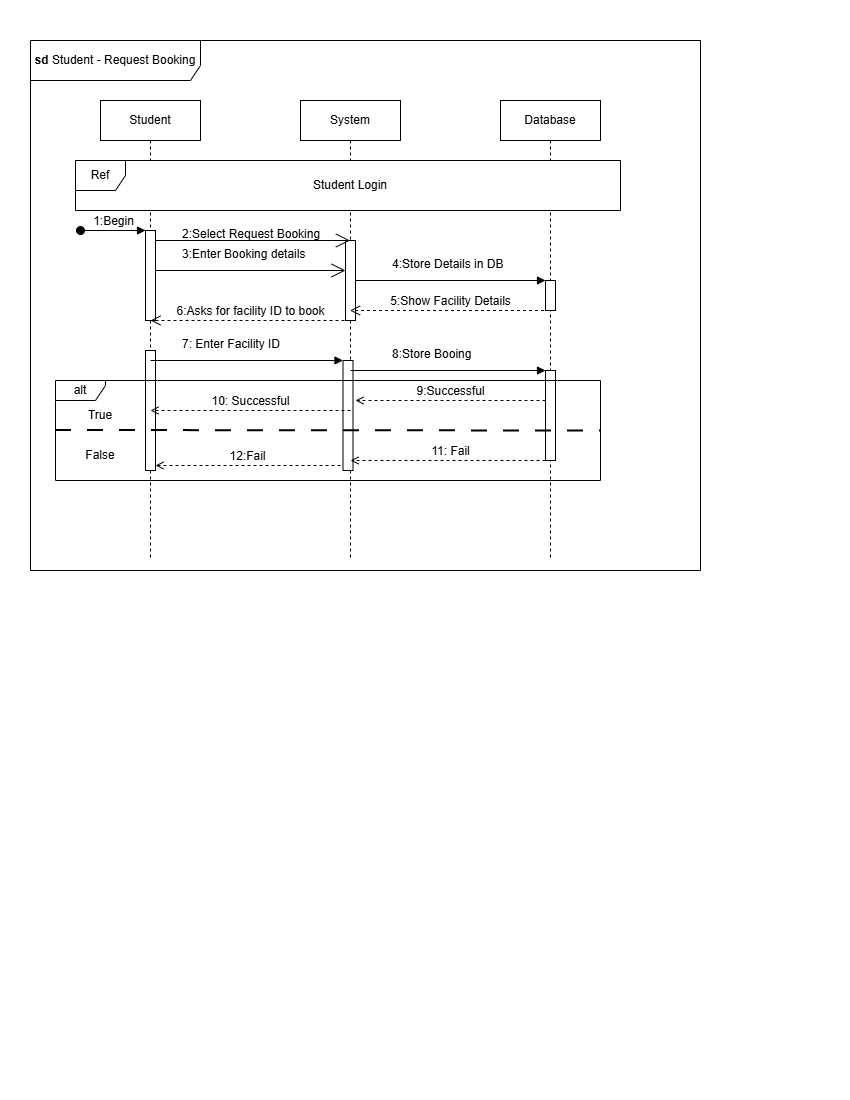

The diagram above was exported from draw.io. Its source (the exported page's mxGraphModel, read from the mxfile embedded in the PNG):
<mxGraphModel dx="861" dy="537" grid="1" gridSize="10" guides="1" tooltips="1" connect="1" arrows="1" fold="1" page="1" pageScale="1" pageWidth="850" pageHeight="1100" math="0" shadow="0">
  <root>
    <mxCell id="0" />
    <mxCell id="1" parent="0" />
    <mxCell id="0ejoMVCWVF6vs4ZvIF4m-1" parent="1" style="shape=umlFrame;whiteSpace=wrap;html=1;pointerEvents=0;width=170;height=40;" value="&lt;b&gt;sd &lt;/b&gt;Student&lt;b&gt;&amp;nbsp;&lt;/b&gt;- Request Booking" vertex="1">
      <mxGeometry height="530" width="670" x="30" y="40" as="geometry" />
    </mxCell>
    <mxCell id="0ejoMVCWVF6vs4ZvIF4m-3" parent="1" style="shape=umlLifeline;perimeter=lifelinePerimeter;whiteSpace=wrap;html=1;container=1;dropTarget=0;collapsible=0;recursiveResize=0;outlineConnect=0;portConstraint=eastwest;newEdgeStyle={&quot;curved&quot;:0,&quot;rounded&quot;:0};" value="Student" vertex="1">
      <mxGeometry height="460" width="100" x="100" y="100" as="geometry" />
    </mxCell>
    <mxCell id="0ejoMVCWVF6vs4ZvIF4m-13" parent="0ejoMVCWVF6vs4ZvIF4m-3" style="html=1;points=[[0,0,0,0,5],[0,1,0,0,-5],[1,0,0,0,5],[1,1,0,0,-5]];perimeter=orthogonalPerimeter;outlineConnect=0;targetShapes=umlLifeline;portConstraint=eastwest;newEdgeStyle={&quot;curved&quot;:0,&quot;rounded&quot;:0};pointerEvents=0;strokeColor=default;align=center;verticalAlign=middle;fontFamily=Helvetica;fontSize=12;fontColor=default;fillColor=default;" value="" vertex="1">
      <mxGeometry height="90" width="10" x="45" y="130" as="geometry" />
    </mxCell>
    <mxCell id="oVYTgPv5DlUcC5kN3akt-7" parent="0ejoMVCWVF6vs4ZvIF4m-3" style="html=1;points=[[0,0,0,0,5],[0,1,0,0,-5],[1,0,0,0,5],[1,1,0,0,-5]];perimeter=orthogonalPerimeter;outlineConnect=0;targetShapes=umlLifeline;portConstraint=eastwest;newEdgeStyle={&quot;curved&quot;:0,&quot;rounded&quot;:0};" value="" vertex="1">
      <mxGeometry height="120" width="10" x="45" y="250" as="geometry" />
    </mxCell>
    <mxCell id="0ejoMVCWVF6vs4ZvIF4m-4" parent="1" style="shape=umlLifeline;perimeter=lifelinePerimeter;whiteSpace=wrap;html=1;container=1;dropTarget=0;collapsible=0;recursiveResize=0;outlineConnect=0;portConstraint=eastwest;newEdgeStyle={&quot;curved&quot;:0,&quot;rounded&quot;:0};" value="System" vertex="1">
      <mxGeometry height="460" width="100" x="300" y="100" as="geometry" />
    </mxCell>
    <mxCell id="0ejoMVCWVF6vs4ZvIF4m-16" parent="0ejoMVCWVF6vs4ZvIF4m-4" style="html=1;points=[[0,0,0,0,5],[0,1,0,0,-5],[1,0,0,0,5],[1,1,0,0,-5]];perimeter=orthogonalPerimeter;outlineConnect=0;targetShapes=umlLifeline;portConstraint=eastwest;newEdgeStyle={&quot;curved&quot;:0,&quot;rounded&quot;:0};pointerEvents=0;strokeColor=default;align=center;verticalAlign=middle;fontFamily=Helvetica;fontSize=12;fontColor=default;fillColor=default;" value="" vertex="1">
      <mxGeometry height="80" width="10" x="45" y="140" as="geometry" />
    </mxCell>
    <mxCell id="oVYTgPv5DlUcC5kN3akt-8" parent="0ejoMVCWVF6vs4ZvIF4m-4" style="html=1;points=[[0,0,0,0,5],[0,1,0,0,-5],[1,0,0,0,5],[1,1,0,0,-5]];perimeter=orthogonalPerimeter;outlineConnect=0;targetShapes=umlLifeline;portConstraint=eastwest;newEdgeStyle={&quot;curved&quot;:0,&quot;rounded&quot;:0};" value="" vertex="1">
      <mxGeometry height="110" width="10" x="42.5" y="260" as="geometry" />
    </mxCell>
    <mxCell id="0ejoMVCWVF6vs4ZvIF4m-5" parent="1" style="shape=umlLifeline;perimeter=lifelinePerimeter;whiteSpace=wrap;html=1;container=1;dropTarget=0;collapsible=0;recursiveResize=0;outlineConnect=0;portConstraint=eastwest;newEdgeStyle={&quot;curved&quot;:0,&quot;rounded&quot;:0};" value="Database" vertex="1">
      <mxGeometry height="460" width="100" x="500" y="100" as="geometry" />
    </mxCell>
    <mxCell id="HkBz3esPms356fBvezeg-4" parent="0ejoMVCWVF6vs4ZvIF4m-5" style="html=1;points=[[0,0,0,0,5],[0,1,0,0,-5],[1,0,0,0,5],[1,1,0,0,-5]];perimeter=orthogonalPerimeter;outlineConnect=0;targetShapes=umlLifeline;portConstraint=eastwest;newEdgeStyle={&quot;curved&quot;:0,&quot;rounded&quot;:0};" value="" vertex="1">
      <mxGeometry height="30" width="10" x="45" y="180" as="geometry" />
    </mxCell>
    <mxCell id="oVYTgPv5DlUcC5kN3akt-9" parent="0ejoMVCWVF6vs4ZvIF4m-5" style="html=1;points=[[0,0,0,0,5],[0,1,0,0,-5],[1,0,0,0,5],[1,1,0,0,-5]];perimeter=orthogonalPerimeter;outlineConnect=0;targetShapes=umlLifeline;portConstraint=eastwest;newEdgeStyle={&quot;curved&quot;:0,&quot;rounded&quot;:0};" value="" vertex="1">
      <mxGeometry height="90" width="10" x="45" y="270" as="geometry" />
    </mxCell>
    <mxCell id="0ejoMVCWVF6vs4ZvIF4m-10" parent="1" style="shape=umlFrame;whiteSpace=wrap;html=1;pointerEvents=0;recursiveResize=0;container=1;collapsible=0;width=50;fillColor=default;strokeColor=default;swimlaneFillColor=default;gradientColor=none;" value="Ref" vertex="1">
      <mxGeometry height="50" width="545" x="75" y="160" as="geometry" />
    </mxCell>
    <mxCell id="0ejoMVCWVF6vs4ZvIF4m-8" parent="0ejoMVCWVF6vs4ZvIF4m-10" style="text;html=1;whiteSpace=wrap;strokeColor=none;fillColor=none;align=center;verticalAlign=middle;rounded=0;" value="Student Login" vertex="1">
      <mxGeometry height="30" width="150" x="200" y="10" as="geometry" />
    </mxCell>
    <mxCell id="0ejoMVCWVF6vs4ZvIF4m-18" edge="1" parent="1" style="html=1;verticalAlign=bottom;startArrow=oval;startFill=1;endArrow=block;startSize=8;curved=0;rounded=0;fontFamily=Helvetica;fontSize=12;fontColor=default;" target="0ejoMVCWVF6vs4ZvIF4m-13" value="1:Begin">
      <mxGeometry relative="1" width="60" as="geometry">
        <mxPoint x="80" y="230" as="sourcePoint" />
        <mxPoint x="140" y="230" as="targetPoint" />
      </mxGeometry>
    </mxCell>
    <mxCell id="0ejoMVCWVF6vs4ZvIF4m-22" parent="1" style="text;whiteSpace=wrap;html=1;fontFamily=Helvetica;fontSize=12;fontColor=default;" value="&lt;span style=&quot;color: rgb(0, 0, 0); font-family: Helvetica; font-size: 12px; font-style: normal; font-variant-ligatures: normal; font-variant-caps: normal; font-weight: 400; letter-spacing: normal; orphans: 2; text-align: left; text-indent: 0px; text-transform: none; widows: 2; word-spacing: 0px; -webkit-text-stroke-width: 0px; white-space: nowrap; background-color: rgb(255, 255, 255); text-decoration-thickness: initial; text-decoration-style: initial; text-decoration-color: initial; display: inline !important; float: none;&quot;&gt;2:Select Request Booking&lt;/span&gt;" vertex="1">
      <mxGeometry height="20" width="100" x="180" y="220" as="geometry" />
    </mxCell>
    <mxCell id="0ejoMVCWVF6vs4ZvIF4m-43" parent="1" style="shape=umlFrame;whiteSpace=wrap;html=1;pointerEvents=0;width=50;height=20;" value="alt" vertex="1">
      <mxGeometry height="100" width="545" x="55" y="380" as="geometry" />
    </mxCell>
    <mxCell id="0ejoMVCWVF6vs4ZvIF4m-44" edge="1" parent="1" style="endArrow=none;startArrow=none;endFill=0;startFill=0;endSize=8;html=1;verticalAlign=bottom;labelBackgroundColor=none;strokeWidth=2;rounded=0;fontFamily=Helvetica;fontSize=12;fontColor=default;dashed=1;dashPattern=8 8;" value="">
      <mxGeometry relative="1" width="160" as="geometry">
        <mxPoint x="55" y="430" as="sourcePoint" />
        <mxPoint x="600" y="430.5" as="targetPoint" />
      </mxGeometry>
    </mxCell>
    <mxCell id="0ejoMVCWVF6vs4ZvIF4m-45" edge="1" parent="1" style="html=1;verticalAlign=bottom;labelBackgroundColor=none;endArrow=open;endFill=0;dashed=1;rounded=0;fontFamily=Helvetica;fontSize=12;fontColor=default;" value="9:Successful">
      <mxGeometry relative="1" width="160" as="geometry">
        <mxPoint as="offset" />
        <mxPoint x="545" y="400" as="sourcePoint" />
        <mxPoint x="355" y="400" as="targetPoint" />
      </mxGeometry>
    </mxCell>
    <mxCell id="0ejoMVCWVF6vs4ZvIF4m-46" edge="1" parent="1" style="html=1;verticalAlign=bottom;labelBackgroundColor=none;endArrow=open;endFill=0;dashed=1;rounded=0;fontFamily=Helvetica;fontSize=12;fontColor=default;" value="10: Successful">
      <mxGeometry relative="1" width="160" as="geometry">
        <mxPoint as="offset" />
        <mxPoint x="350" y="410" as="sourcePoint" />
        <mxPoint x="150" y="410" as="targetPoint" />
      </mxGeometry>
    </mxCell>
    <mxCell id="0ejoMVCWVF6vs4ZvIF4m-47" parent="1" style="text;html=1;whiteSpace=wrap;strokeColor=none;fillColor=none;align=center;verticalAlign=middle;rounded=0;fontFamily=Helvetica;fontSize=12;fontColor=default;" value="True" vertex="1">
      <mxGeometry height="30" width="60" x="70" y="400" as="geometry" />
    </mxCell>
    <mxCell id="0ejoMVCWVF6vs4ZvIF4m-48" edge="1" parent="1" style="html=1;verticalAlign=bottom;labelBackgroundColor=none;endArrow=open;endFill=0;dashed=1;rounded=0;fontFamily=Helvetica;fontSize=12;fontColor=default;" value="11: Fail">
      <mxGeometry relative="1" width="160" x="-0.0256" as="geometry">
        <mxPoint as="offset" />
        <mxPoint x="545" y="460" as="sourcePoint" />
        <mxPoint x="350" y="460" as="targetPoint" />
      </mxGeometry>
    </mxCell>
    <mxCell id="0ejoMVCWVF6vs4ZvIF4m-51" edge="1" parent="1" style="html=1;verticalAlign=bottom;labelBackgroundColor=none;endArrow=open;endFill=0;dashed=1;rounded=0;fontFamily=Helvetica;fontSize=12;fontColor=default;" value="12:Fail">
      <mxGeometry relative="1" width="160" x="0.0054" as="geometry">
        <mxPoint as="offset" />
        <mxPoint x="340" y="465" as="sourcePoint" />
        <mxPoint x="155" y="465" as="targetPoint" />
      </mxGeometry>
    </mxCell>
    <mxCell id="0ejoMVCWVF6vs4ZvIF4m-52" parent="1" style="text;html=1;whiteSpace=wrap;strokeColor=none;fillColor=none;align=center;verticalAlign=middle;rounded=0;fontFamily=Helvetica;fontSize=12;fontColor=default;" value="False" vertex="1">
      <mxGeometry height="30" width="60" x="70" y="440" as="geometry" />
    </mxCell>
    <mxCell id="HkBz3esPms356fBvezeg-3" edge="1" parent="1" style="html=1;verticalAlign=bottom;endArrow=block;curved=0;rounded=0;" value="">
      <mxGeometry relative="1" width="80" x="0.0025" y="10" as="geometry">
        <mxPoint as="offset" />
        <mxPoint x="355" y="280" as="sourcePoint" />
        <mxPoint x="545" y="280" as="targetPoint" />
      </mxGeometry>
    </mxCell>
    <mxCell id="oVYTgPv5DlUcC5kN3akt-1" edge="1" parent="1" source="0ejoMVCWVF6vs4ZvIF4m-13" style="endArrow=open;endFill=1;endSize=12;html=1;rounded=0;" value="">
      <mxGeometry relative="1" width="160" as="geometry">
        <mxPoint x="160" y="240" as="sourcePoint" />
        <mxPoint x="349.5" y="240" as="targetPoint" />
      </mxGeometry>
    </mxCell>
    <mxCell id="oVYTgPv5DlUcC5kN3akt-2" edge="1" parent="1" source="0ejoMVCWVF6vs4ZvIF4m-13" style="endArrow=open;endFill=1;endSize=12;html=1;rounded=0;" value="">
      <mxGeometry relative="1" width="160" as="geometry">
        <mxPoint x="160" y="270" as="sourcePoint" />
        <mxPoint x="345" y="270" as="targetPoint" />
      </mxGeometry>
    </mxCell>
    <mxCell id="oVYTgPv5DlUcC5kN3akt-3" parent="1" style="text;whiteSpace=wrap;html=1;fontFamily=Helvetica;fontSize=12;fontColor=default;" value="&lt;span style=&quot;color: rgb(0, 0, 0); font-family: Helvetica; font-size: 12px; font-style: normal; font-variant-ligatures: normal; font-variant-caps: normal; font-weight: 400; letter-spacing: normal; orphans: 2; text-align: left; text-indent: 0px; text-transform: none; widows: 2; word-spacing: 0px; -webkit-text-stroke-width: 0px; white-space: nowrap; background-color: rgb(255, 255, 255); text-decoration-thickness: initial; text-decoration-style: initial; text-decoration-color: initial; display: inline !important; float: none;&quot;&gt;3:Enter Booking details&lt;/span&gt;" vertex="1">
      <mxGeometry height="20" width="100" x="180" y="240" as="geometry" />
    </mxCell>
    <mxCell id="oVYTgPv5DlUcC5kN3akt-4" parent="1" style="text;whiteSpace=wrap;html=1;fontFamily=Helvetica;fontSize=12;fontColor=default;" value="&lt;span style=&quot;color: rgb(0, 0, 0); font-family: Helvetica; font-size: 12px; font-style: normal; font-variant-ligatures: normal; font-variant-caps: normal; font-weight: 400; letter-spacing: normal; orphans: 2; text-align: left; text-indent: 0px; text-transform: none; widows: 2; word-spacing: 0px; -webkit-text-stroke-width: 0px; white-space: nowrap; background-color: rgb(255, 255, 255); text-decoration-thickness: initial; text-decoration-style: initial; text-decoration-color: initial; display: inline !important; float: none;&quot;&gt;4:Store Details in DB&lt;/span&gt;" vertex="1">
      <mxGeometry height="20" width="100" x="390" y="250" as="geometry" />
    </mxCell>
    <mxCell id="oVYTgPv5DlUcC5kN3akt-5" edge="1" parent="1" style="html=1;verticalAlign=bottom;endArrow=open;dashed=1;endSize=8;curved=0;rounded=0;align=center;" value="&lt;div style=&quot;line-height: 130%;&quot;&gt;&lt;font style=&quot;font-size: 12px;&quot;&gt;5:Show Facility Details&lt;/font&gt;&lt;/div&gt;">
      <mxGeometry relative="1" as="geometry">
        <mxPoint x="549.5" y="310" as="sourcePoint" />
        <mxPoint x="349.5" y="310" as="targetPoint" />
      </mxGeometry>
    </mxCell>
    <mxCell id="oVYTgPv5DlUcC5kN3akt-6" edge="1" parent="1" style="html=1;verticalAlign=bottom;endArrow=open;dashed=1;endSize=8;curved=0;rounded=0;align=center;" value="&lt;div style=&quot;line-height: 130%;&quot;&gt;&lt;font style=&quot;font-size: 12px;&quot;&gt;6:Asks for facility ID to book&lt;/font&gt;&lt;/div&gt;">
      <mxGeometry relative="1" as="geometry">
        <mxPoint as="offset" />
        <mxPoint x="350" y="320" as="sourcePoint" />
        <mxPoint x="150" y="320" as="targetPoint" />
      </mxGeometry>
    </mxCell>
    <mxCell id="oVYTgPv5DlUcC5kN3akt-10" edge="1" parent="1" style="html=1;verticalAlign=bottom;endArrow=block;curved=0;rounded=0;" target="oVYTgPv5DlUcC5kN3akt-8" value="">
      <mxGeometry relative="1" width="80" x="0.0025" y="10" as="geometry">
        <mxPoint as="offset" />
        <mxPoint x="150" y="360" as="sourcePoint" />
        <mxPoint x="340" y="360" as="targetPoint" />
      </mxGeometry>
    </mxCell>
    <mxCell id="oVYTgPv5DlUcC5kN3akt-11" parent="1" style="text;whiteSpace=wrap;html=1;fontFamily=Helvetica;fontSize=12;fontColor=default;" value="&lt;span style=&quot;color: rgb(0, 0, 0); font-family: Helvetica; font-size: 12px; font-style: normal; font-variant-ligatures: normal; font-variant-caps: normal; font-weight: 400; letter-spacing: normal; orphans: 2; text-align: left; text-indent: 0px; text-transform: none; widows: 2; word-spacing: 0px; -webkit-text-stroke-width: 0px; white-space: nowrap; background-color: rgb(255, 255, 255); text-decoration-thickness: initial; text-decoration-style: initial; text-decoration-color: initial; display: inline !important; float: none;&quot;&gt;7: Enter Facility ID&lt;/span&gt;" vertex="1">
      <mxGeometry height="20" width="100" x="180" y="330" as="geometry" />
    </mxCell>
    <mxCell id="oVYTgPv5DlUcC5kN3akt-12" edge="1" parent="1" style="html=1;verticalAlign=bottom;endArrow=block;curved=0;rounded=0;" target="oVYTgPv5DlUcC5kN3akt-9" value="">
      <mxGeometry relative="1" width="80" x="0.0025" y="10" as="geometry">
        <mxPoint as="offset" />
        <mxPoint x="350" y="370" as="sourcePoint" />
        <mxPoint x="540" y="370" as="targetPoint" />
      </mxGeometry>
    </mxCell>
    <mxCell id="oVYTgPv5DlUcC5kN3akt-13" parent="1" style="text;whiteSpace=wrap;html=1;" value="&lt;span style=&quot;color: rgb(0, 0, 0); font-family: Helvetica; font-size: 12px; font-style: normal; font-variant-ligatures: normal; font-variant-caps: normal; font-weight: 400; letter-spacing: normal; orphans: 2; text-align: left; text-indent: 0px; text-transform: none; widows: 2; word-spacing: 0px; -webkit-text-stroke-width: 0px; white-space: nowrap; background-color: rgb(255, 255, 255); text-decoration-thickness: initial; text-decoration-style: initial; text-decoration-color: initial; display: inline !important; float: none;&quot;&gt;8:Store Booing&lt;/span&gt;" vertex="1">
      <mxGeometry height="20" width="90" x="390" y="340" as="geometry" />
    </mxCell>
  </root>
</mxGraphModel>